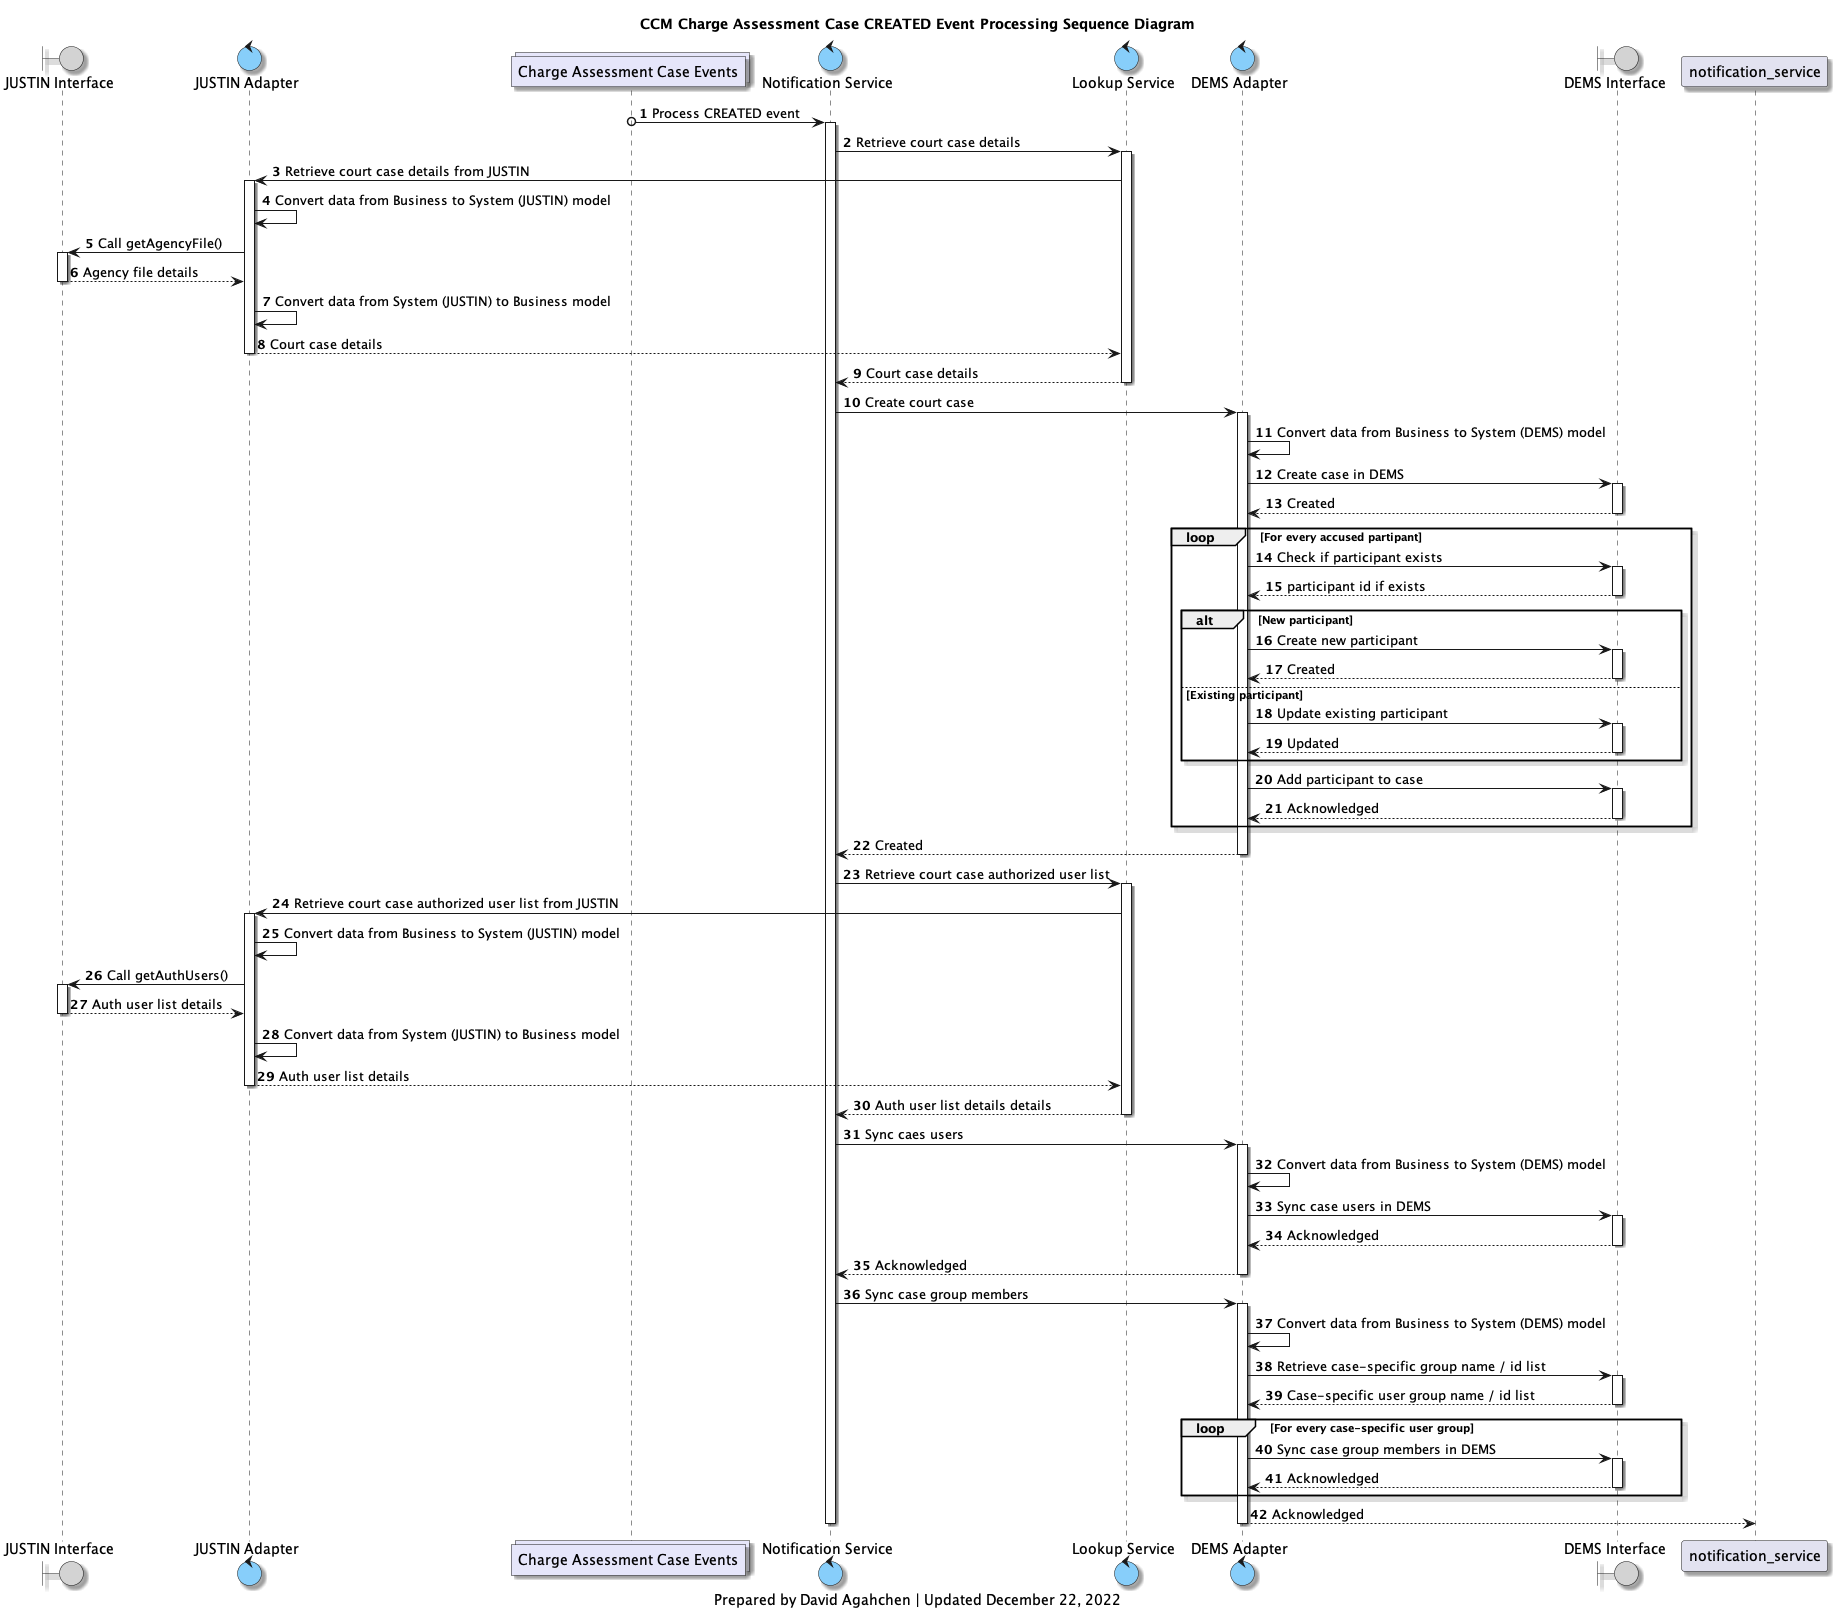

The diagram above was rendered by PlantUML. Its source (embedded in the PNG):
@startuml
'hide footbox

skinparam Shadowing true
skinparam CollectionsBackgroundColor Lavender
skinparam ControlBackgroundColor LightSkyBlue
skinparam BoundaryBackgroundColor LightGrey

/' 
Available colours
https://plantuml-documentation.readthedocs.io/en/latest/formatting/color-names.html
'/

boundary j_interface as "JUSTIN Interface"
control j_adapter as "JUSTIN Adapter"
collections charge_assessment_cases_topic as "Charge Assessment Case Events"
control case_notification_service as "Notification Service"
control case_lookup_service as "Lookup Service"
control d_adapter as "DEMS Adapter"
boundary d_interface as "DEMS Interface"

title
CCM Charge Assessment Case CREATED Event Processing Sequence Diagram
end title

autonumber

charge_assessment_cases_topic o-> case_notification_service : Process CREATED event
activate case_notification_service
case_notification_service -> case_lookup_service: Retrieve court case details
activate case_lookup_service
case_lookup_service -> j_adapter: Retrieve court case details from JUSTIN

activate j_adapter
j_adapter -> j_adapter: Convert data from Business to System (JUSTIN) model
j_adapter -> j_interface: Call getAgencyFile()
activate j_interface
j_interface --> j_adapter: Agency file details
deactivate j_interface
j_adapter -> j_adapter: Convert data from System (JUSTIN) to Business model
j_adapter --> case_lookup_service: Court case details
deactivate j_adapter

case_lookup_service --> case_notification_service: Court case details
deactivate case_lookup_service

case_notification_service -> d_adapter: Create court case

activate d_adapter
d_adapter -> d_adapter: Convert data from Business to System (DEMS) model
d_adapter -> d_interface: Create case in DEMS
activate d_interface
d_interface --> d_adapter: Created
deactivate d_interface

loop For every accused partipant
    d_adapter -> d_interface: Check if participant exists
    activate d_interface
    d_interface --> d_adapter: participant id if exists
    deactivate d_interface
    alt New participant
        d_adapter -> d_interface: Create new participant
        activate d_interface
        d_interface --> d_adapter: Created
        deactivate d_interface
    else Existing participant
        d_adapter -> d_interface: Update existing participant
        activate d_interface
        d_interface --> d_adapter: Updated
        deactivate d_interface
    end
    d_adapter -> d_interface: Add participant to case
    activate d_interface
    d_interface --> d_adapter: Acknowledged
    deactivate d_interface
end

d_adapter --> case_notification_service: Created

deactivate d_adapter

case_notification_service -> case_lookup_service: Retrieve court case authorized user list
activate case_lookup_service
case_lookup_service -> j_adapter: Retrieve court case authorized user list from JUSTIN

activate j_adapter
j_adapter -> j_adapter: Convert data from Business to System (JUSTIN) model
j_adapter -> j_interface: Call getAuthUsers()
activate j_interface
j_interface --> j_adapter: Auth user list details
deactivate j_interface
j_adapter -> j_adapter: Convert data from System (JUSTIN) to Business model
j_adapter --> case_lookup_service: Auth user list details
deactivate j_adapter

case_lookup_service --> case_notification_service: Auth user list details details
deactivate case_lookup_service

case_notification_service -> d_adapter: Sync caes users
activate d_adapter
d_adapter -> d_adapter: Convert data from Business to System (DEMS) model
d_adapter -> d_interface: Sync case users in DEMS
activate d_interface
d_interface --> d_adapter: Acknowledged
deactivate d_interface
d_adapter --> case_notification_service: Acknowledged
deactivate d_adapter

case_notification_service -> d_adapter: Sync case group members
activate d_adapter
d_adapter -> d_adapter: Convert data from Business to System (DEMS) model
d_adapter -> d_interface: Retrieve case-specific group name / id list
activate d_interface
d_interface --> d_adapter: Case-specific user group name / id list
deactivate d_interface
loop For every case-specific user group
    d_adapter -> d_interface: Sync case group members in DEMS
    activate d_interface
    d_interface --> d_adapter: Acknowledged
    deactivate d_interface
end
d_adapter --> notification_service: Acknowledged
deactivate d_adapter

deactivate case_notification_service

caption
Prepared by David Agahchen | Updated December 22, 2022
end caption
@enduml